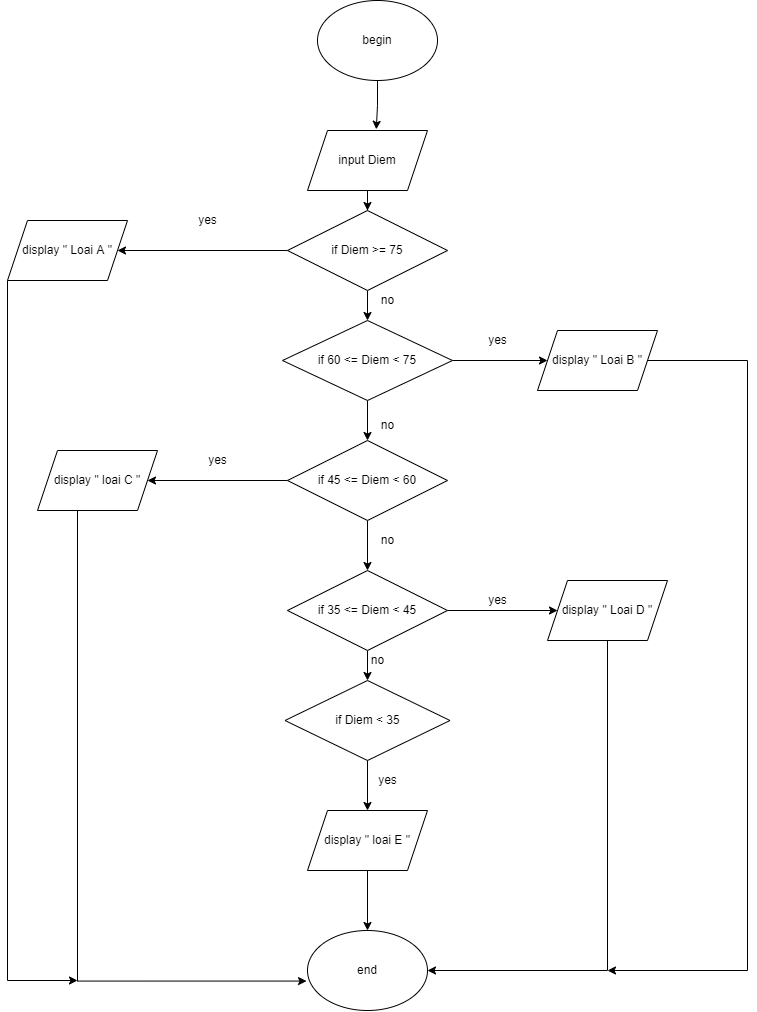

The diagram above was exported from draw.io. Its source (the exported page's mxGraphModel, read from the mxfile embedded in the PNG):
<mxGraphModel dx="1483" dy="794" grid="1" gridSize="10" guides="1" tooltips="1" connect="1" arrows="1" fold="1" page="1" pageScale="1" pageWidth="827" pageHeight="1169" math="0" shadow="0">
  <root>
    <mxCell id="WIyWlLk6GJQsqaUBKTNV-0" />
    <mxCell id="WIyWlLk6GJQsqaUBKTNV-1" parent="WIyWlLk6GJQsqaUBKTNV-0" />
    <mxCell id="Ik70ruDNTb_V44X2Fgbs-44" style="edgeStyle=orthogonalEdgeStyle;rounded=0;orthogonalLoop=1;jettySize=auto;html=1;entryX=0.573;entryY=-0.02;entryDx=0;entryDy=0;entryPerimeter=0;" edge="1" parent="WIyWlLk6GJQsqaUBKTNV-1" source="Ik70ruDNTb_V44X2Fgbs-35" target="Ik70ruDNTb_V44X2Fgbs-36">
      <mxGeometry relative="1" as="geometry" />
    </mxCell>
    <mxCell id="Ik70ruDNTb_V44X2Fgbs-35" value="begin" style="ellipse;whiteSpace=wrap;html=1;" vertex="1" parent="WIyWlLk6GJQsqaUBKTNV-1">
      <mxGeometry x="320" y="170" width="120" height="80" as="geometry" />
    </mxCell>
    <mxCell id="Ik70ruDNTb_V44X2Fgbs-45" style="edgeStyle=orthogonalEdgeStyle;rounded=0;orthogonalLoop=1;jettySize=auto;html=1;entryX=0.5;entryY=0;entryDx=0;entryDy=0;" edge="1" parent="WIyWlLk6GJQsqaUBKTNV-1" source="Ik70ruDNTb_V44X2Fgbs-36" target="Ik70ruDNTb_V44X2Fgbs-37">
      <mxGeometry relative="1" as="geometry" />
    </mxCell>
    <mxCell id="Ik70ruDNTb_V44X2Fgbs-36" value="input Diem" style="shape=parallelogram;perimeter=parallelogramPerimeter;whiteSpace=wrap;html=1;fixedSize=1;" vertex="1" parent="WIyWlLk6GJQsqaUBKTNV-1">
      <mxGeometry x="310" y="300" width="120" height="60" as="geometry" />
    </mxCell>
    <mxCell id="Ik70ruDNTb_V44X2Fgbs-46" style="edgeStyle=orthogonalEdgeStyle;rounded=0;orthogonalLoop=1;jettySize=auto;html=1;entryX=0.5;entryY=0;entryDx=0;entryDy=0;" edge="1" parent="WIyWlLk6GJQsqaUBKTNV-1" source="Ik70ruDNTb_V44X2Fgbs-37" target="Ik70ruDNTb_V44X2Fgbs-38">
      <mxGeometry relative="1" as="geometry" />
    </mxCell>
    <mxCell id="Ik70ruDNTb_V44X2Fgbs-60" style="edgeStyle=orthogonalEdgeStyle;rounded=0;orthogonalLoop=1;jettySize=auto;html=1;entryX=1;entryY=0.5;entryDx=0;entryDy=0;" edge="1" parent="WIyWlLk6GJQsqaUBKTNV-1" source="Ik70ruDNTb_V44X2Fgbs-37" target="Ik70ruDNTb_V44X2Fgbs-51">
      <mxGeometry relative="1" as="geometry" />
    </mxCell>
    <mxCell id="Ik70ruDNTb_V44X2Fgbs-37" value="if Diem &amp;gt;= 75" style="rhombus;whiteSpace=wrap;html=1;" vertex="1" parent="WIyWlLk6GJQsqaUBKTNV-1">
      <mxGeometry x="290" y="380" width="160" height="80" as="geometry" />
    </mxCell>
    <mxCell id="Ik70ruDNTb_V44X2Fgbs-47" style="edgeStyle=orthogonalEdgeStyle;rounded=0;orthogonalLoop=1;jettySize=auto;html=1;entryX=0.5;entryY=0;entryDx=0;entryDy=0;" edge="1" parent="WIyWlLk6GJQsqaUBKTNV-1" source="Ik70ruDNTb_V44X2Fgbs-38" target="Ik70ruDNTb_V44X2Fgbs-40">
      <mxGeometry relative="1" as="geometry" />
    </mxCell>
    <mxCell id="Ik70ruDNTb_V44X2Fgbs-59" style="edgeStyle=orthogonalEdgeStyle;rounded=0;orthogonalLoop=1;jettySize=auto;html=1;" edge="1" parent="WIyWlLk6GJQsqaUBKTNV-1" source="Ik70ruDNTb_V44X2Fgbs-38" target="Ik70ruDNTb_V44X2Fgbs-52">
      <mxGeometry relative="1" as="geometry" />
    </mxCell>
    <mxCell id="Ik70ruDNTb_V44X2Fgbs-38" value="if 60 &amp;lt;= Diem &amp;lt; 75" style="rhombus;whiteSpace=wrap;html=1;" vertex="1" parent="WIyWlLk6GJQsqaUBKTNV-1">
      <mxGeometry x="285" y="490" width="170" height="80" as="geometry" />
    </mxCell>
    <mxCell id="Ik70ruDNTb_V44X2Fgbs-48" style="edgeStyle=orthogonalEdgeStyle;rounded=0;orthogonalLoop=1;jettySize=auto;html=1;entryX=0.5;entryY=0;entryDx=0;entryDy=0;" edge="1" parent="WIyWlLk6GJQsqaUBKTNV-1" source="Ik70ruDNTb_V44X2Fgbs-40" target="Ik70ruDNTb_V44X2Fgbs-41">
      <mxGeometry relative="1" as="geometry" />
    </mxCell>
    <mxCell id="Ik70ruDNTb_V44X2Fgbs-58" style="edgeStyle=orthogonalEdgeStyle;rounded=0;orthogonalLoop=1;jettySize=auto;html=1;" edge="1" parent="WIyWlLk6GJQsqaUBKTNV-1" source="Ik70ruDNTb_V44X2Fgbs-40" target="Ik70ruDNTb_V44X2Fgbs-53">
      <mxGeometry relative="1" as="geometry" />
    </mxCell>
    <mxCell id="Ik70ruDNTb_V44X2Fgbs-40" value="if 45 &amp;lt;= Diem &amp;lt; 60" style="rhombus;whiteSpace=wrap;html=1;" vertex="1" parent="WIyWlLk6GJQsqaUBKTNV-1">
      <mxGeometry x="290" y="610" width="160" height="80" as="geometry" />
    </mxCell>
    <mxCell id="Ik70ruDNTb_V44X2Fgbs-50" style="edgeStyle=orthogonalEdgeStyle;rounded=0;orthogonalLoop=1;jettySize=auto;html=1;entryX=0.5;entryY=0;entryDx=0;entryDy=0;" edge="1" parent="WIyWlLk6GJQsqaUBKTNV-1" source="Ik70ruDNTb_V44X2Fgbs-41" target="Ik70ruDNTb_V44X2Fgbs-42">
      <mxGeometry relative="1" as="geometry" />
    </mxCell>
    <mxCell id="Ik70ruDNTb_V44X2Fgbs-57" style="edgeStyle=orthogonalEdgeStyle;rounded=0;orthogonalLoop=1;jettySize=auto;html=1;" edge="1" parent="WIyWlLk6GJQsqaUBKTNV-1" source="Ik70ruDNTb_V44X2Fgbs-41" target="Ik70ruDNTb_V44X2Fgbs-54">
      <mxGeometry relative="1" as="geometry" />
    </mxCell>
    <mxCell id="Ik70ruDNTb_V44X2Fgbs-41" value="if 35 &amp;lt;= Diem &amp;lt; 45" style="rhombus;whiteSpace=wrap;html=1;" vertex="1" parent="WIyWlLk6GJQsqaUBKTNV-1">
      <mxGeometry x="290" y="740" width="160" height="80" as="geometry" />
    </mxCell>
    <mxCell id="Ik70ruDNTb_V44X2Fgbs-56" style="edgeStyle=orthogonalEdgeStyle;rounded=0;orthogonalLoop=1;jettySize=auto;html=1;" edge="1" parent="WIyWlLk6GJQsqaUBKTNV-1" source="Ik70ruDNTb_V44X2Fgbs-42" target="Ik70ruDNTb_V44X2Fgbs-55">
      <mxGeometry relative="1" as="geometry" />
    </mxCell>
    <mxCell id="Ik70ruDNTb_V44X2Fgbs-42" value="if Diem &amp;lt; 35" style="rhombus;whiteSpace=wrap;html=1;" vertex="1" parent="WIyWlLk6GJQsqaUBKTNV-1">
      <mxGeometry x="287.5" y="850" width="165" height="80" as="geometry" />
    </mxCell>
    <mxCell id="Ik70ruDNTb_V44X2Fgbs-75" style="edgeStyle=orthogonalEdgeStyle;rounded=0;orthogonalLoop=1;jettySize=auto;html=1;" edge="1" parent="WIyWlLk6GJQsqaUBKTNV-1" source="Ik70ruDNTb_V44X2Fgbs-51">
      <mxGeometry relative="1" as="geometry">
        <mxPoint x="80" y="1150" as="targetPoint" />
        <Array as="points">
          <mxPoint x="10" y="1150" />
        </Array>
      </mxGeometry>
    </mxCell>
    <mxCell id="Ik70ruDNTb_V44X2Fgbs-51" value="display &quot; Loai A &quot;" style="shape=parallelogram;perimeter=parallelogramPerimeter;whiteSpace=wrap;html=1;fixedSize=1;" vertex="1" parent="WIyWlLk6GJQsqaUBKTNV-1">
      <mxGeometry x="10" y="390" width="120" height="60" as="geometry" />
    </mxCell>
    <mxCell id="Ik70ruDNTb_V44X2Fgbs-73" style="edgeStyle=orthogonalEdgeStyle;rounded=0;orthogonalLoop=1;jettySize=auto;html=1;exitX=1;exitY=0.5;exitDx=0;exitDy=0;" edge="1" parent="WIyWlLk6GJQsqaUBKTNV-1" source="Ik70ruDNTb_V44X2Fgbs-52">
      <mxGeometry relative="1" as="geometry">
        <mxPoint x="610" y="1140" as="targetPoint" />
        <Array as="points">
          <mxPoint x="750" y="530" />
          <mxPoint x="750" y="1140" />
        </Array>
      </mxGeometry>
    </mxCell>
    <mxCell id="Ik70ruDNTb_V44X2Fgbs-52" value="display &quot; Loai B &quot;" style="shape=parallelogram;perimeter=parallelogramPerimeter;whiteSpace=wrap;html=1;fixedSize=1;" vertex="1" parent="WIyWlLk6GJQsqaUBKTNV-1">
      <mxGeometry x="540" y="500" width="120" height="60" as="geometry" />
    </mxCell>
    <mxCell id="Ik70ruDNTb_V44X2Fgbs-74" style="edgeStyle=orthogonalEdgeStyle;rounded=0;orthogonalLoop=1;jettySize=auto;html=1;entryX=-0.008;entryY=0.632;entryDx=0;entryDy=0;entryPerimeter=0;" edge="1" parent="WIyWlLk6GJQsqaUBKTNV-1" source="Ik70ruDNTb_V44X2Fgbs-53" target="Ik70ruDNTb_V44X2Fgbs-70">
      <mxGeometry relative="1" as="geometry">
        <Array as="points">
          <mxPoint x="80" y="1151" />
        </Array>
      </mxGeometry>
    </mxCell>
    <mxCell id="Ik70ruDNTb_V44X2Fgbs-53" value="display &quot; loai C &quot;" style="shape=parallelogram;perimeter=parallelogramPerimeter;whiteSpace=wrap;html=1;fixedSize=1;" vertex="1" parent="WIyWlLk6GJQsqaUBKTNV-1">
      <mxGeometry x="40" y="620" width="120" height="60" as="geometry" />
    </mxCell>
    <mxCell id="Ik70ruDNTb_V44X2Fgbs-72" style="edgeStyle=orthogonalEdgeStyle;rounded=0;orthogonalLoop=1;jettySize=auto;html=1;entryX=1;entryY=0.5;entryDx=0;entryDy=0;" edge="1" parent="WIyWlLk6GJQsqaUBKTNV-1" source="Ik70ruDNTb_V44X2Fgbs-54" target="Ik70ruDNTb_V44X2Fgbs-70">
      <mxGeometry relative="1" as="geometry">
        <Array as="points">
          <mxPoint x="610" y="1140" />
        </Array>
      </mxGeometry>
    </mxCell>
    <mxCell id="Ik70ruDNTb_V44X2Fgbs-54" value="display &quot; Loai D &quot;" style="shape=parallelogram;perimeter=parallelogramPerimeter;whiteSpace=wrap;html=1;fixedSize=1;" vertex="1" parent="WIyWlLk6GJQsqaUBKTNV-1">
      <mxGeometry x="550" y="750" width="120" height="60" as="geometry" />
    </mxCell>
    <mxCell id="Ik70ruDNTb_V44X2Fgbs-71" value="" style="edgeStyle=orthogonalEdgeStyle;rounded=0;orthogonalLoop=1;jettySize=auto;html=1;" edge="1" parent="WIyWlLk6GJQsqaUBKTNV-1" source="Ik70ruDNTb_V44X2Fgbs-55" target="Ik70ruDNTb_V44X2Fgbs-70">
      <mxGeometry relative="1" as="geometry" />
    </mxCell>
    <mxCell id="Ik70ruDNTb_V44X2Fgbs-55" value="display &quot; loai E &quot;" style="shape=parallelogram;perimeter=parallelogramPerimeter;whiteSpace=wrap;html=1;fixedSize=1;" vertex="1" parent="WIyWlLk6GJQsqaUBKTNV-1">
      <mxGeometry x="310" y="980" width="120" height="60" as="geometry" />
    </mxCell>
    <mxCell id="Ik70ruDNTb_V44X2Fgbs-61" value="yes" style="text;html=1;align=center;verticalAlign=middle;resizable=0;points=[];autosize=1;strokeColor=none;fillColor=none;" vertex="1" parent="WIyWlLk6GJQsqaUBKTNV-1">
      <mxGeometry x="195" y="380" width="30" height="20" as="geometry" />
    </mxCell>
    <mxCell id="Ik70ruDNTb_V44X2Fgbs-62" value="no" style="text;html=1;align=center;verticalAlign=middle;resizable=0;points=[];autosize=1;strokeColor=none;fillColor=none;" vertex="1" parent="WIyWlLk6GJQsqaUBKTNV-1">
      <mxGeometry x="375" y="460" width="30" height="20" as="geometry" />
    </mxCell>
    <mxCell id="Ik70ruDNTb_V44X2Fgbs-63" value="yes" style="text;html=1;align=center;verticalAlign=middle;resizable=0;points=[];autosize=1;strokeColor=none;fillColor=none;" vertex="1" parent="WIyWlLk6GJQsqaUBKTNV-1">
      <mxGeometry x="485" y="500" width="30" height="20" as="geometry" />
    </mxCell>
    <mxCell id="Ik70ruDNTb_V44X2Fgbs-64" value="no" style="text;html=1;align=center;verticalAlign=middle;resizable=0;points=[];autosize=1;strokeColor=none;fillColor=none;" vertex="1" parent="WIyWlLk6GJQsqaUBKTNV-1">
      <mxGeometry x="375" y="584.5" width="30" height="20" as="geometry" />
    </mxCell>
    <mxCell id="Ik70ruDNTb_V44X2Fgbs-65" value="yes" style="text;html=1;align=center;verticalAlign=middle;resizable=0;points=[];autosize=1;strokeColor=none;fillColor=none;" vertex="1" parent="WIyWlLk6GJQsqaUBKTNV-1">
      <mxGeometry x="205" y="620" width="30" height="20" as="geometry" />
    </mxCell>
    <mxCell id="Ik70ruDNTb_V44X2Fgbs-66" value="no" style="text;html=1;align=center;verticalAlign=middle;resizable=0;points=[];autosize=1;strokeColor=none;fillColor=none;" vertex="1" parent="WIyWlLk6GJQsqaUBKTNV-1">
      <mxGeometry x="375" y="700" width="30" height="20" as="geometry" />
    </mxCell>
    <mxCell id="Ik70ruDNTb_V44X2Fgbs-67" value="yes" style="text;html=1;align=center;verticalAlign=middle;resizable=0;points=[];autosize=1;strokeColor=none;fillColor=none;" vertex="1" parent="WIyWlLk6GJQsqaUBKTNV-1">
      <mxGeometry x="485" y="760" width="30" height="20" as="geometry" />
    </mxCell>
    <mxCell id="Ik70ruDNTb_V44X2Fgbs-68" value="no" style="text;html=1;align=center;verticalAlign=middle;resizable=0;points=[];autosize=1;strokeColor=none;fillColor=none;" vertex="1" parent="WIyWlLk6GJQsqaUBKTNV-1">
      <mxGeometry x="365" y="820" width="30" height="20" as="geometry" />
    </mxCell>
    <mxCell id="Ik70ruDNTb_V44X2Fgbs-69" value="yes" style="text;html=1;align=center;verticalAlign=middle;resizable=0;points=[];autosize=1;strokeColor=none;fillColor=none;" vertex="1" parent="WIyWlLk6GJQsqaUBKTNV-1">
      <mxGeometry x="375" y="940" width="30" height="20" as="geometry" />
    </mxCell>
    <mxCell id="Ik70ruDNTb_V44X2Fgbs-70" value="end" style="ellipse;whiteSpace=wrap;html=1;" vertex="1" parent="WIyWlLk6GJQsqaUBKTNV-1">
      <mxGeometry x="310" y="1100" width="120" height="80" as="geometry" />
    </mxCell>
  </root>
</mxGraphModel>